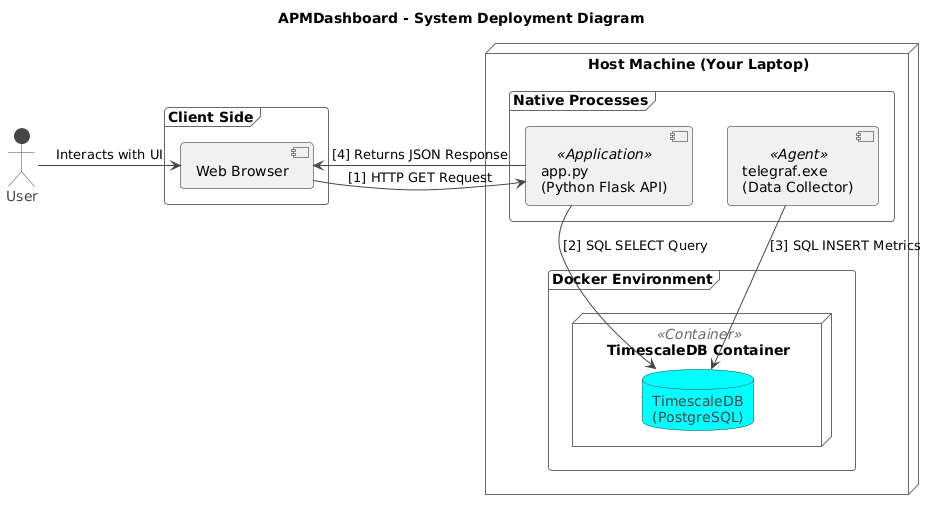

The diagram above was rendered by PlantUML. Its source (embedded in the PNG):
@startuml
!theme vibrant

title APMDashboard - System Deployment Diagram

actor User

frame "Client Side" {
    component [Web Browser] as Browser
}

node "Host Machine (Your Laptop)" as Host {
    frame "Native Processes" {
        component "telegraf.exe\n(Data Collector)" as Telegraf <<Agent>>
        component "app.py\n(Python Flask API)" as API <<Application>>
    }

    frame "Docker Environment" {
        node "TimescaleDB Container" as Container <<Container>> {
            database "TimescaleDB\n(PostgreSQL)" as DB
        }
    }
}

' --- Define the data flow with directional hints for a clean layout ---
User -right-> Browser : Interacts with UI

Browser -right-> API : [1] HTTP GET Request
API -down-> DB : [2] SQL SELECT Query
Telegraf -down-> DB : [3] SQL INSERT Metrics
API -left-> Browser : [4] Returns JSON Response
@enduml